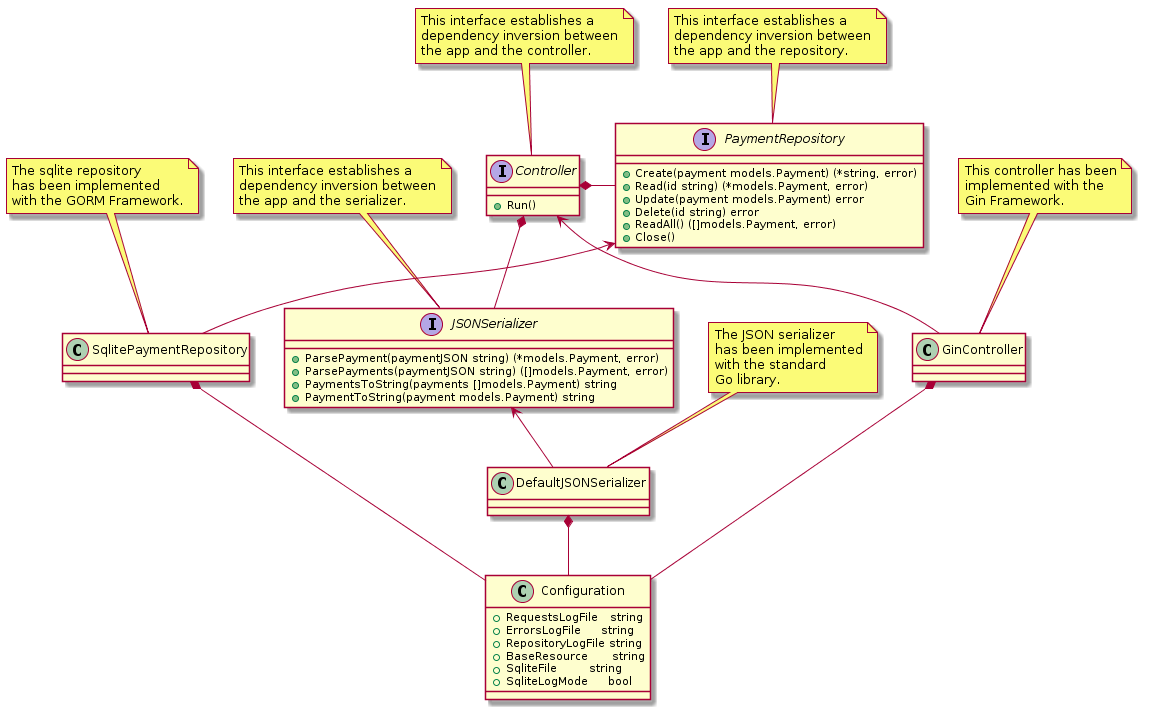

The diagram above was rendered by PlantUML. Its source (embedded in the PNG):
@startuml

note top of PaymentRepository
This interface establishes a
dependency inversion between
the app and the repository.
end note
interface PaymentRepository {
  +Create(payment models.Payment) (*string, error)
	+Read(id string) (*models.Payment, error)
	+Update(payment models.Payment) error
	+Delete(id string) error
	+ReadAll() ([]models.Payment, error)
	+Close()
}

note top of JSONSerializer
This interface establishes a
dependency inversion between
the app and the serializer.
end note
interface JSONSerializer {
	+ParsePayment(paymentJSON string) (*models.Payment, error)
	+ParsePayments(paymentJSON string) ([]models.Payment, error)
	+PaymentsToString(payments []models.Payment) string
	+PaymentToString(payment models.Payment) string
}

note top of Controller
This interface establishes a
dependency inversion between
the app and the controller.
end note
interface Controller {
	+Run()
}


class Configuration {
	+RequestsLogFile   string
	+ErrorsLogFile     string
	+RepositoryLogFile string
	+BaseResource      string
	+SqliteFile        string
	+SqliteLogMode     bool
}

note top of SqlitePaymentRepository
The sqlite repository
has been implemented
with the GORM Framework.
end note
class SqlitePaymentRepository

note top of DefaultJSONSerializer
The JSON serializer
has been implemented
with the standard
Go library.
end note
class DefaultJSONSerializer

note top of GinController
This controller has been
implemented with the
Gin Framework.
end note
class GinController

PaymentRepository <-- SqlitePaymentRepository
JSONSerializer <-- DefaultJSONSerializer
Controller <-- GinController

Controller *- PaymentRepository
Controller *-- JSONSerializer

SqlitePaymentRepository *-- Configuration
DefaultJSONSerializer *-- Configuration
GinController *-- Configuration

@enduml